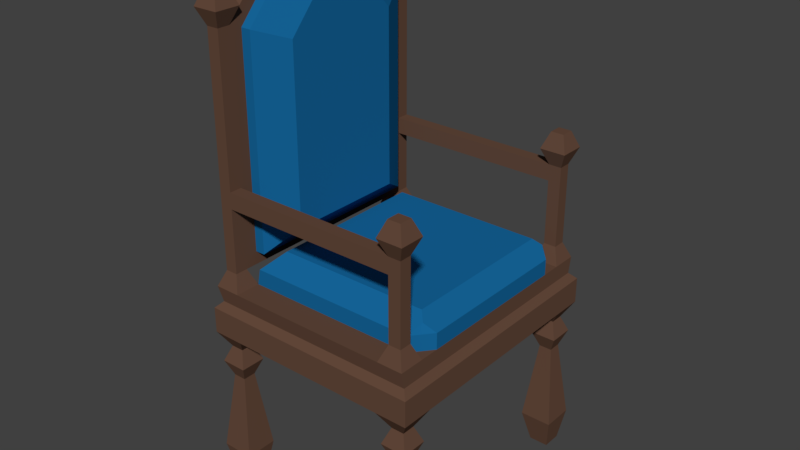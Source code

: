 # Source: Chair_1x1x1.5.blend  (saved by Blender 2.79.0; exported with 4.5.12 LTS)
import bpy
from mathutils import Matrix  # noqa: F401  (used for matrix-valued properties, if any)

bpy.ops.wm.read_factory_settings(use_empty=True)
scene = bpy.context.scene
scene.name = 'Scene'

# ---- collections
col_collection_1 = bpy.data.collections.new('Collection 1'); scene.collection.children.link(col_collection_1)

# ---- materials (node trees are filled in below, after node groups)
mat_wood_002 = bpy.data.materials.new('Wood.002')
mat_wood_002.alpha_threshold = 0.0
mat_wood_002.use_transparent_shadow = False
mat_wood_002.diffuse_color = (0.1282, 0.06695, 0.04347, 1.0)
mat_wood_002.roughness = 0.5
mat_wood_002.specular_intensity = 0.0
mat_blue = bpy.data.materials.new('Blue')
mat_blue.alpha_threshold = 0.0
mat_blue.use_transparent_shadow = False
mat_blue.diffuse_color = (0.007966, 0.1359, 0.3343, 1.0)
mat_blue.roughness = 0.5
mat_blue.specular_intensity = 0.0

# ---- material node trees

# ---- world
world_world = bpy.data.worlds.new('World'); scene.world = world_world
world_world.color = (0.05088, 0.05088, 0.05088)
world_world.use_sun_shadow = False
world_world.sun_shadow_jitter_overblur = 0.0
world_world.cycles.sampling_method = 'MANUAL'

# ---- meshes
me_chair_1x1x1_5_c = bpy.data.meshes.new('Chair_1x1x1.5_C')
me_chair_1x1x1_5_c.from_pydata([(0.1229, 0.1229, 0.0), (0.1, 0.1, 0.5), (0.1229, 0.1829, 0.0), (0.1, 0.2, 0.5), (0.1829, 0.1229, 0.0), (0.2, 0.1, 0.5), (0.1829, 0.1829, 0.0), (0.2, 0.2, 0.5), (0.1, 0.1, 0.1), (0.13, 0.13, 0.35), (0.11, 0.11, 0.4), (0.13, 0.13, 0.45), (0.13, 0.17, 0.45), (0.11, 0.19, 0.4), (0.13, 0.17, 0.35), (0.1, 0.2, 0.1), (0.17, 0.17, 0.45), (0.19, 0.19, 0.4), (0.17, 0.17, 0.35), (0.2, 0.2, 0.1), (0.17, 0.13, 0.45), (0.19, 0.11, 0.4), (0.17, 0.13, 0.35), (0.2, 0.1, 0.1), (0.2, 0.2, 0.6), (0.13, 0.13, 1.5), (0.13, 0.17, 1.5), (0.17, 0.17, 1.5), (0.17, 0.13, 1.5), (0.18, 0.18, 0.6), (0.19, 0.19, 0.65), (0.19, 0.19, 1.45), (0.19, 0.11, 1.45), (0.1307, 0.1307, 1.4), (0.19, 0.11, 0.65), (0.18, 0.12, 0.6), (0.12, 0.12, 0.6), (0.11, 0.11, 0.65), (0.11, 0.11, 1.45), (0.11, 0.19, 1.45), (0.1693, 0.1307, 1.4), (0.11, 0.19, 0.65), (0.12, 0.18, 0.6), (0.1693, 0.1307, 0.7), (0.1307, 0.1307, 0.7), (0.1229, 0.8229, 0.0), (0.1, 0.8, 0.5), (0.1229, 0.8829, 0.0), (0.1, 0.9, 0.5), (0.1829, 0.8229, 0.0), (0.2, 0.8, 0.5), (0.1829, 0.8829, 0.0), (0.2, 0.9, 0.5), (0.1, 0.8, 0.1), (0.13, 0.83, 0.35), (0.11, 0.81, 0.4), (0.13, 0.83, 0.45), (0.13, 0.87, 0.45), (0.11, 0.89, 0.4), (0.13, 0.87, 0.35), (0.1, 0.9, 0.1), (0.17, 0.87, 0.45), (0.19, 0.89, 0.4), (0.17, 0.87, 0.35), (0.2, 0.9, 0.1), (0.17, 0.83, 0.45), (0.19, 0.81, 0.4), (0.17, 0.83, 0.35), (0.2, 0.8, 0.1), (0.2, 0.8, 0.6), (0.13, 0.83, 1.5), (0.13, 0.87, 1.5), (0.17, 0.87, 1.5), (0.17, 0.83, 1.5), (0.18, 0.88, 0.6), (0.19, 0.89, 0.65), (0.1307, 0.8693, 1.4), (0.19, 0.89, 1.45), (0.19, 0.81, 1.45), (0.1307, 0.8307, 1.4), (0.19, 0.81, 0.65), (0.18, 0.82, 0.6), (0.12, 0.82, 0.6), (0.11, 0.81, 0.65), (0.1693, 0.8693, 1.4), (0.11, 0.81, 1.45), (0.11, 0.89, 1.45), (0.1693, 0.7907, 1.385), (0.11, 0.89, 0.65), (0.12, 0.88, 0.6), (0.1693, 0.7907, 0.74), (0.1693, 0.8693, 0.7), (0.1307, 0.8307, 0.7), (0.1307, 0.8693, 0.7), (0.7229, 0.8229, 0.0), (0.7, 0.8, 0.5), (0.7229, 0.8829, 0.0), (0.7, 0.9, 0.5), (0.7829, 0.8229, 0.0), (0.8, 0.8, 0.5), (0.7829, 0.8829, 0.0), (0.8, 0.9, 0.5), (0.7, 0.8, 0.1), (0.73, 0.83, 0.35), (0.71, 0.81, 0.4), (0.73, 0.83, 0.45), (0.73, 0.87, 0.45), (0.71, 0.89, 0.4), (0.73, 0.87, 0.35), (0.7, 0.9, 0.1), (0.77, 0.87, 0.45), (0.79, 0.89, 0.4), (0.77, 0.87, 0.35), (0.8, 0.9, 0.1), (0.77, 0.83, 0.45), (0.79, 0.81, 0.4), (0.77, 0.83, 0.35), (0.8, 0.8, 0.1), (0.7229, 0.1229, 0.0), (0.7, 0.1, 0.5), (0.7229, 0.1829, 0.0), (0.7, 0.2, 0.5), (0.7829, 0.1229, 0.0), (0.8, 0.1, 0.5), (0.7829, 0.1829, 0.0), (0.8, 0.2, 0.5), (0.7, 0.1, 0.1), (0.73, 0.13, 0.35), (0.71, 0.11, 0.4), (0.73, 0.13, 0.45), (0.73, 0.17, 0.45), (0.71, 0.19, 0.4), (0.73, 0.17, 0.35), (0.7, 0.2, 0.1), (0.77, 0.17, 0.45), (0.79, 0.19, 0.4), (0.77, 0.17, 0.35), (0.8, 0.2, 0.1), (0.77, 0.13, 0.45), (0.79, 0.11, 0.4), (0.77, 0.13, 0.35), (0.8, 0.1, 0.1), (0.1693, 0.2093, 1.385), (0.1693, 0.2093, 0.74), (0.1307, 0.1693, 0.7), (0.1307, 0.1693, 1.4), (0.1, 0.1, 0.58), (0.12, 0.12, 0.6), (0.12, 0.2, 0.6), (0.1, 0.2, 0.58), (0.2, 0.1, 0.58), (0.2, 0.12, 0.6), (0.1, 0.8, 0.58), (0.12, 0.8, 0.6), (0.12, 0.88, 0.6), (0.1, 0.9, 0.58), (0.2, 0.88, 0.6), (0.2, 0.9, 0.58), (0.8, 0.2, 0.58), (0.78, 0.2, 0.6), (0.78, 0.12, 0.6), (0.8, 0.1, 0.58), (0.8, 0.9, 0.58), (0.78, 0.88, 0.6), (0.78, 0.8, 0.6), (0.8, 0.8, 0.58), (0.1693, 0.6322, 1.56), (0.1693, 0.3678, 1.56), (0.1307, 0.65, 1.6), (0.1307, 0.35, 1.6), (0.1693, 0.8307, 1.4), (0.1693, 0.8307, 0.7), (0.1693, 0.1693, 1.4), (0.1693, 0.1693, 0.7), (0.1693, 0.65, 1.6), (0.1693, 0.35, 1.6), (0.2, 0.7907, 1.385), (0.25, 0.6907, 1.346), (0.25, 0.6907, 0.8), (0.2, 0.7907, 0.74), (0.25, 0.3093, 1.346), (0.2, 0.2093, 1.385), (0.2, 0.2093, 0.74), (0.25, 0.3093, 0.8), (0.2, 0.6322, 1.56), (0.25, 0.5878, 1.46), (0.2, 0.3678, 1.56), (0.25, 0.4122, 1.46), (0.19, 0.81, 0.65), (0.19, 0.19, 0.65), (0.78, 0.11, 0.65), (0.19, 0.11, 0.65), (0.78, 0.89, 0.65), (0.19, 0.89, 0.65), (0.25, 0.75, 0.75), (0.2, 0.81, 0.7), (0.2, 0.19, 0.7), (0.25, 0.25, 0.75), (0.73, 0.25, 0.75), (0.73, 0.75, 0.75), (0.78, 0.25, 0.65), (0.73, 0.19, 0.65), (0.78, 0.15, 0.65), (0.78, 0.2, 0.6001), (0.73, 0.81, 0.65), (0.78, 0.75, 0.65), (0.78, 0.8, 0.6001), (0.78, 0.85, 0.65), (0.73, 0.19, 0.7), (0.78, 0.25, 0.7), (0.7511, 0.2289, 0.7289), (0.78, 0.75, 0.7), (0.73, 0.81, 0.7), (0.7511, 0.7711, 0.7289), (0.72, 0.13, 1.05), (0.72, 0.17, 1.05), (0.76, 0.17, 1.05), (0.76, 0.13, 1.05), (0.78, 0.19, 0.65), (0.7207, 0.1693, 0.95), (0.78, 0.19, 1.0), (0.78, 0.11, 1.0), (0.7207, 0.1307, 0.95), (0.78, 0.11, 0.65), (0.7, 0.11, 0.65), (0.7593, 0.1693, 0.95), (0.7, 0.11, 1.0), (0.7, 0.19, 1.0), (0.7593, 0.1307, 0.95), (0.7, 0.19, 0.65), (0.7593, 0.1307, 0.7), (0.7593, 0.1693, 0.7), (0.7207, 0.1307, 0.7), (0.7207, 0.1693, 0.7), (0.72, 0.83, 1.05), (0.72, 0.87, 1.05), (0.76, 0.87, 1.05), (0.76, 0.83, 1.05), (0.78, 0.89, 0.65), (0.7207, 0.8693, 0.95), (0.78, 0.89, 1.0), (0.78, 0.81, 1.0), (0.7207, 0.8307, 0.95), (0.78, 0.81, 0.65), (0.7, 0.81, 0.65), (0.7593, 0.8693, 0.95), (0.7, 0.81, 1.0), (0.7, 0.89, 1.0), (0.7593, 0.8307, 0.95), (0.7, 0.89, 0.65), (0.7593, 0.8307, 0.7), (0.7593, 0.8693, 0.7), (0.7207, 0.8307, 0.7), (0.7207, 0.8693, 0.7), (0.7593, 0.8307, 0.9), (0.7593, 0.8693, 0.9), (0.7207, 0.8307, 0.9), (0.7207, 0.8693, 0.9), (0.7593, 0.1307, 0.9), (0.7593, 0.1693, 0.9), (0.7207, 0.1307, 0.9), (0.7207, 0.1693, 0.9), (0.1693, 0.1307, 0.95), (0.1693, 0.1693, 0.95), (0.1693, 0.1307, 0.9), (0.1693, 0.1693, 0.9), (0.1693, 0.8307, 0.95), (0.1693, 0.8693, 0.95), (0.1693, 0.8307, 0.9), (0.1693, 0.8693, 0.9)], [], [(11, 1, 3, 12), (12, 3, 7, 16), (16, 7, 5, 20), (20, 5, 1, 11), (2, 6, 4, 0), (148, 24, 69, 153), (22, 21, 10, 9), (21, 20, 11, 10), (8, 9, 14, 15), (15, 14, 18, 19), (19, 18, 22, 23), (23, 22, 9, 8), (18, 17, 21, 22), (17, 16, 20, 21), (14, 13, 17, 18), (13, 12, 16, 17), (9, 10, 13, 14), (10, 11, 12, 13), (32, 31, 27, 28), (204, 188, 195, 212), (154, 153, 82, 89), (147, 151, 35, 36), (27, 26, 25, 28), (39, 38, 25, 26), (38, 32, 28, 25), (31, 39, 26, 27), (3, 149, 152, 46), (29, 42, 41, 30), (40, 32, 38, 33), (1, 5, 150, 146), (36, 35, 34, 37), (172, 31, 32, 40), (44, 43, 40, 33), (3, 1, 146, 149), (42, 36, 37, 41), (145, 39, 31, 172), (43, 173, 172, 40), (144, 44, 33, 145), (150, 5, 123, 161), (35, 29, 30, 34), (33, 38, 39, 145), (34, 43, 44, 37), (37, 44, 144, 41), (30, 173, 43, 34), (41, 144, 173, 30), (56, 46, 48, 57), (57, 48, 52, 61), (61, 52, 50, 65), (65, 50, 46, 56), (47, 51, 49, 45), (156, 154, 89, 74), (67, 66, 55, 54), (66, 65, 56, 55), (53, 54, 59, 60), (60, 59, 63, 64), (64, 63, 67, 68), (68, 67, 54, 53), (63, 62, 66, 67), (62, 61, 65, 66), (59, 58, 62, 63), (58, 57, 61, 62), (54, 55, 58, 59), (55, 56, 57, 58), (78, 77, 72, 73), (123, 125, 158, 161), (153, 69, 81, 82), (72, 71, 70, 73), (86, 85, 70, 71), (85, 78, 73, 70), (77, 86, 71, 72), (52, 48, 155, 157), (74, 89, 88, 75), (170, 78, 85, 79), (46, 50, 69, 153, 152), (82, 81, 80, 83), (84, 77, 78, 170), (92, 144, 145, 169, 168, 79), (48, 46, 152, 155), (89, 82, 83, 88), (76, 86, 77, 84), (91, 93, 76, 84), (171, 91, 84, 170), (93, 92, 79, 76), (52, 157, 162, 101), (81, 74, 75, 80), (79, 85, 86, 76), (80, 171, 92, 83), (83, 92, 93, 88), (75, 91, 171, 80), (88, 93, 91, 75), (105, 95, 97, 106), (106, 97, 101, 110), (110, 101, 99, 114), (114, 99, 95, 105), (96, 100, 98, 94), (101, 97, 95, 99), (116, 115, 104, 103), (115, 114, 105, 104), (96, 109, 113, 100), (100, 113, 117, 98), (98, 117, 102, 94), (102, 103, 108, 109), (109, 108, 112, 113), (113, 112, 116, 117), (117, 116, 103, 102), (112, 111, 115, 116), (111, 110, 114, 115), (94, 102, 109, 96), (108, 107, 111, 112), (107, 106, 110, 111), (103, 104, 107, 108), (104, 105, 106, 107), (129, 119, 121, 130), (130, 121, 125, 134), (134, 125, 123, 138), (138, 123, 119, 129), (120, 124, 122, 118), (125, 121, 119, 123), (4, 23, 8, 0), (140, 139, 128, 127), (139, 138, 129, 128), (120, 133, 137, 124), (124, 137, 141, 122), (122, 141, 126, 118), (126, 127, 132, 133), (133, 132, 136, 137), (137, 136, 140, 141), (141, 140, 127, 126), (136, 135, 139, 140), (135, 134, 138, 139), (118, 126, 133, 120), (2, 15, 19, 6), (6, 19, 23, 4), (132, 131, 135, 136), (131, 130, 134, 135), (0, 8, 15, 2), (127, 128, 131, 132), (128, 129, 130, 131), (158, 125, 99, 165), (151, 24, 29, 35), (125, 7, 50, 99), (5, 7, 125, 123), (69, 50, 99, 165, 164), (50, 52, 101, 99), (69, 156, 74, 81), (7, 3, 46, 50), (24, 7, 50, 69), (24, 148, 42, 29), (24, 151, 191, 189), (99, 101, 162, 165), (144, 173, 172, 145), (92, 171, 173, 144), (145, 172, 175, 169), (147, 148, 149, 146), (151, 147, 146, 150), (153, 154, 155, 152), (154, 156, 157, 155), (159, 160, 161, 158), (160, 151, 150, 161), (163, 164, 165, 162), (156, 163, 162, 157), (148, 153, 152, 149), (164, 159, 158, 165), (148, 147, 36, 42), (170, 79, 168, 174), (174, 168, 169, 175), (166, 167, 186, 184), (87, 90, 171, 170), (143, 142, 172, 173), (90, 143, 173, 171), (166, 87, 170, 174), (167, 166, 174, 175), (142, 167, 175, 172), (87, 166, 184, 176), (143, 90, 179, 182), (167, 142, 181, 186), (142, 143, 182, 181), (177, 185, 187, 180, 183, 178), (177, 178, 179, 176), (181, 182, 183, 180), (182, 179, 178, 183), (176, 184, 185, 177), (184, 186, 187, 185), (180, 187, 186, 181), (90, 87, 176, 179), (200, 205, 211, 209), (69, 24, 189, 188), (156, 69, 188, 193), (163, 156, 193, 192), (151, 160, 190, 191), (204, 207, 192, 193, 188), (189, 201, 208, 196), (160, 159, 203, 202, 190), (164, 163, 192, 207, 206), (198, 197, 196, 208, 210), (194, 197, 198, 199), (159, 164, 206, 205, 200, 203), (195, 196, 197, 194), (194, 199, 213, 212, 195), (210, 209, 211, 213, 199, 198), (202, 200, 201), (188, 189, 196, 195), (207, 205, 206), (205, 207, 204), (208, 209, 210), (211, 212, 213), (211, 205, 204, 212), (200, 209, 208, 201), (190, 202, 201, 189, 191), (200, 202, 203), (221, 220, 216, 217), (216, 215, 214, 217), (227, 226, 214, 215), (226, 221, 217, 214), (220, 227, 215, 216), (228, 221, 226, 222), (225, 220, 221, 228), (260, 258, 228, 222), (219, 227, 220, 225), (259, 261, 219, 225), (258, 259, 225, 228), (222, 219, 263, 262), (222, 226, 227, 219), (223, 230, 232, 224), (224, 232, 233, 229), (218, 231, 230, 223), (229, 233, 231, 218), (241, 240, 236, 237), (236, 235, 234, 237), (247, 246, 234, 235), (246, 241, 237, 234), (240, 247, 235, 236), (248, 241, 246, 242), (245, 240, 241, 248), (256, 254, 248, 242), (239, 247, 240, 245), (255, 257, 239, 245), (254, 255, 245, 248), (256, 242, 266, 268), (242, 246, 247, 239), (243, 250, 252, 244), (244, 252, 253, 249), (238, 251, 250, 243), (249, 253, 251, 238), (151, 34, 191, 35), (74, 156, 75, 193), (253, 252, 256, 257), (250, 251, 255, 254), (251, 253, 257, 255), (252, 250, 254, 256), (233, 232, 260, 261), (230, 231, 259, 258), (231, 233, 261, 259), (232, 230, 258, 260), (265, 264, 262, 263), (269, 268, 266, 267), (239, 257, 269, 267), (257, 256, 268, 269), (242, 239, 267, 266), (260, 222, 262, 264), (219, 261, 265, 263), (261, 260, 264, 265), (47, 60, 64, 51), (51, 64, 68, 49), (49, 68, 53, 45), (45, 53, 60, 47)])
me_chair_1x1x1_5_c.polygons.foreach_set('material_index', [0, 0, 0, 0, 0, 0, 0, 0, 0, 0, 0, 0, 0, 0, 0, 0, 0, 0, 0, 1, 0, 0, 0, 0, 0, 0, 0, 0, 0, 0, 0, 0, 0, 0, 0, 0, 0, 0, 0, 0, 0, 0, 0, 0, 0, 0, 0, 0, 0, 0, 0, 0, 0, 0, 0, 0, 0, 0, 0, 0, 0, 0, 0, 0, 0, 0, 0, 0, 0, 0, 0, 0, 0, 0, 0, 0, 0, 0, 0, 0, 0, 0, 0, 0, 0, 0, 0, 0, 0, 0, 0, 0, 0, 0, 0, 0, 0, 0, 0, 0, 0, 0, 0, 0, 0, 0, 0, 0, 0, 0, 0, 0, 0, 0, 0, 0, 0, 0, 0, 0, 0, 0, 0, 0, 0, 0, 0, 0, 0, 0, 0, 0, 0, 0, 0, 0, 0, 0, 0, 0, 0, 0, 0, 0, 0, 0, 0, 0, 0, 0, 0, 0, 0, 0, 0, 0, 0, 0, 0, 0, 0, 0, 0, 0, 0, 0, 1, 0, 0, 0, 0, 0, 0, 1, 1, 1, 1, 1, 1, 1, 1, 1, 1, 1, 1, 1, 0, 0, 0, 0, 0, 1, 0, 0, 1, 1, 0, 1, 1, 1, 0, 1, 0, 0, 1, 1, 1, 1, 0, 0, 0, 0, 0, 0, 0, 0, 0, 0, 0, 0, 0, 0, 0, 0, 0, 0, 0, 0, 0, 0, 0, 0, 0, 0, 0, 0, 0, 0, 0, 0, 0, 0, 0, 0, 0, 0, 0, 0, 0, 0, 0, 0, 0, 0, 0, 0, 0, 0, 0, 0, 0, 0, 0, 0, 0, 0])
me_chair_1x1x1_5_c.materials.append(mat_wood_002)
me_chair_1x1x1_5_c.materials.append(mat_blue)
me_chair_1x1x1_5_c.use_remesh_preserve_volume = False
me_chair_1x1x1_5_c.use_remesh_preserve_attributes = False
me_chair_1x1x1_5_c.use_mirror_vertex_groups = False
me_chair_1x1x1_5_c.update()

# ---- objects
ob_chair_1x1x1_5 = bpy.data.objects.new('Chair_1x1x1.5', me_chair_1x1x1_5_c)

# ---- transforms, parenting, visibility, modifiers, constraints
ob_chair_1x1x1_5.location = (0.0, 0.0, 0.0)
ob_chair_1x1x1_5.lock_rotations_4d = False
ob_chair_1x1x1_5.empty_display_type = 'ARROWS'
ob_chair_1x1x1_5.lineart.crease_threshold = 0.0

# ---- collection membership
col_collection_1.objects.link(ob_chair_1x1x1_5)

# ---- scene / render settings (as saved in the file)
scene.frame_start = 1; scene.frame_end = 250; scene.frame_set(1)
scene.render.engine = 'BLENDER_EEVEE_NEXT'
scene.render.resolution_percentage = 50
scene.render.dither_intensity = 0.0
scene.cycles.use_denoising = False
scene.cycles.samples = 128
scene.cycles.sampling_pattern = 'TABULATED_SOBOL'
scene.cycles.use_adaptive_sampling = False
scene.cycles.use_light_tree = False
scene.cycles.blur_glossy = 0.0
scene.cycles.sample_clamp_indirect = 0.0
scene.view_settings.view_transform = 'Standard'
bpy.context.view_layer.update()

# ---- added for rendering (the .blend has no active camera and no usable light): camera, sun
cam_auto = bpy.data.cameras.new('AutoCamera')
cam_auto.lens = 50.0
cam_auto.sensor_width = 36.0
cam_auto.clip_end = 1000.0
ob_auto_camera = bpy.data.objects.new('AutoCamera', cam_auto)
scene.collection.objects.link(ob_auto_camera)
ob_auto_camera.location = (2.2273, -1.63276, 2.22184)
ob_auto_camera.rotation_euler = (1.09748, -7.21219e-08, 0.694738)
scene.camera = ob_auto_camera
light_auto_sun = bpy.data.lights.new('AutoSun', 'SUN')
light_auto_sun.energy = 3.0
light_auto_sun.angle = 0.0523599
ob_auto_sun = bpy.data.objects.new('AutoSun', light_auto_sun)
scene.collection.objects.link(ob_auto_sun)
ob_auto_sun.rotation_euler = (0.872665, 0.174533, 0.523599)
bpy.context.view_layer.update()
